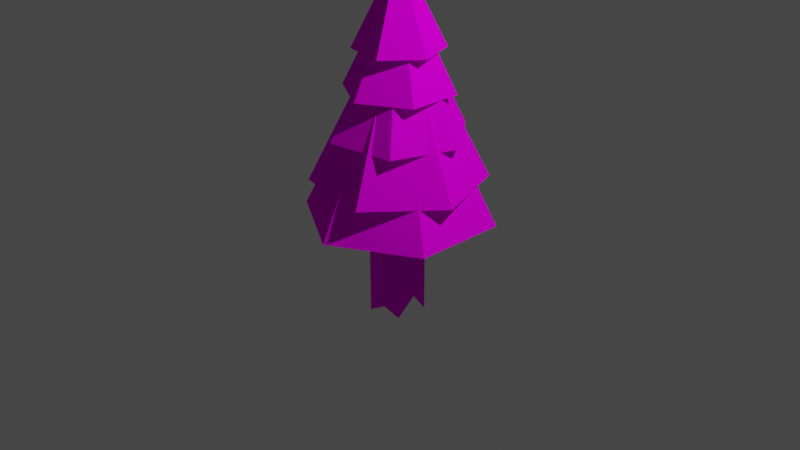 # Source: sapinAtlas.blend  (saved by Blender 2.81.16; exported with 4.5.12 LTS)
import bpy
from mathutils import Matrix  # noqa: F401  (used for matrix-valued properties, if any)

bpy.ops.wm.read_factory_settings(use_empty=True)
scene = bpy.context.scene
scene.name = 'Scene'

# ---- collections
col_collection = bpy.data.collections.new('Collection'); scene.collection.children.link(col_collection)

# ---- images (referenced by path relative to the original .blend; pixels are not part of the script)
import os
ASSET_DIR = os.environ.get("B2B_ASSET_DIR", "")  # directory of the original .blend (textures are referenced by path, not embedded)
HERE = os.path.dirname(os.path.abspath(__file__))  # packed textures are extracted next to this script under _unpacked/

def load_image(name, relpath, width, height, colorspace="sRGB"):
    """Load a texture the original file referenced (path relative to the .blend, or extracted next to this script)."""
    p = next((c for c in (os.path.join(HERE, relpath), os.path.join(ASSET_DIR, relpath)) if relpath and os.path.exists(c)), "")
    if p:
        img = bpy.data.images.load(p, check_existing=True)
        img.name = name
    else:  # same state as the original file: an image datablock whose file is absent (Cycles renders it pink)
        img = bpy.data.images.new(name, width, height)
        img.source = "FILE"
        img.filepath = "//" + (relpath or name)
    img.colorspace_settings.name = colorspace
    return img
img_albedosapin = load_image('albedoSapin', '', 1024, 1024, 'sRGB')

# ---- materials (node trees are filled in below, after node groups)
mat_albedo = bpy.data.materials.new('albedo')

# ---- material node trees
mat_albedo.use_nodes = True; mat_albedo.node_tree.nodes.clear()
_N = mat_albedo.node_tree.nodes; _L = mat_albedo.node_tree.links
n0 = _N.new('ShaderNodeOutputMaterial'); n0.name = 'Material Output'; n0.location = (300, 300)
n1 = _N.new('ShaderNodeBsdfPrincipled'); n1.name = 'Principled BSDF'; n1.location = (10, 300)
n1.distribution = 'GGX'
n1.subsurface_method = 'BURLEY'
n1.inputs[2].default_value = 0.825
n1.inputs[3].default_value = 1.45
n1.inputs[13].default_value = 0.0
n1.inputs[27].default_value = (0.0, 0.0, 0.0, 1.0)
n1.inputs[28].default_value = 1.0
n2 = _N.new('ShaderNodeTexImage'); n2.name = 'Image Texture'; n2.location = (-357, 224)
n2.image = img_albedosapin
_L.new(n1.outputs[0], n0.inputs[0])
_L.new(n2.outputs[0], n1.inputs[0])
n0.is_active_output = True

# ---- world
world_world = bpy.data.worlds.new('World'); scene.world = world_world
world_world.use_nodes = True; world_world.node_tree.nodes.clear()
_N = world_world.node_tree.nodes; _L = world_world.node_tree.links
n0 = _N.new('ShaderNodeOutputWorld'); n0.name = 'World Output'; n0.location = (300, 300)
n1 = _N.new('ShaderNodeBackground'); n1.name = 'Background'; n1.location = (10, 300)
n1.inputs[0].default_value = (0.05088, 0.05088, 0.05088, 1.0)
_L.new(n1.outputs[0], n0.inputs[0])
n0.is_active_output = True
world_world.color = (0.05088, 0.05088, 0.05088)
world_world.use_sun_shadow = False
world_world.sun_shadow_jitter_overblur = 0.0

# ---- cameras
cam_camera = bpy.data.cameras.new('Camera')
cam_camera.clip_end = 100.0
cam_camera.ortho_scale = 7.314

# ---- lights
light_light = bpy.data.lights.new('Light', 'POINT')
light_light.transmission_factor = 0.0
light_light.energy = 1000.0
light_light.shadow_soft_size = 0.1
light_light.shadow_maximum_resolution = 0.006
light_light.use_absolute_resolution = True

# ---- meshes
me_cube = bpy.data.meshes.new('Cube')
me_cube.from_pydata([(0.2045, 0.203, 1.049), (0.1974, 0.1743, -1.032), (0.206, -0.1995, 1.013), (0.1967, -0.1976, -1.007), (-0.1935, 0.234, 1.113), (-0.2082, 0.2156, -0.9419), (-0.202, -0.1653, 0.9509), (-0.2126, -0.2087, -1.07), (-0.2349, 0.01951, -0.942), (0.001514, 0.1989, -0.9724), (0.1992, 0.1715, 0.04435), (-0.2131, -0.2154, 0.04657), (0.1949, -0.1968, 0.02683), (-0.2011, 0.2177, -0.06698), (-0.004935, -0.1719, 0.9056), (0.1976, -0.01128, 0.9859), (0.02076, -0.2277, -0.928), (-0.2125, -0.004577, 1.075), (-0.008068, 0.2176, 1.106), (0.2134, 0.005022, -0.8172), (0.002226, 0.2037, 0.05802), (0.2117, 0.02423, -9.646e-05), (-0.01018, -0.007236, -1.051), (-0.2217, -0.01691, 0.06275), (0.002061, -0.1969, -0.035), (-0.005616, 0.01259, 0.9822), (0.0, 1.0, 0.05877), (0.866, 0.5, 0.05877), (0.866, -0.5, 0.05877), (-8.742e-08, -1.0, 0.05877), (0.0, 0.0, 2.059), (-0.866, -0.5, 0.05877), (-0.866, 0.5, 0.05877), (-0.3078, 0.8457, 0.4588), (0.5785, 0.6894, 0.4588), (0.8863, -0.1563, 0.4588), (0.3078, -0.8457, 0.4588), (0.0, 0.0, 2.259), (-0.5785, -0.6894, 0.4588), (-0.8863, 0.1563, 0.4588), (-0.4628, 0.5516, 0.9388), (0.2463, 0.6766, 0.9388), (0.7091, 0.125, 0.9388), (0.4628, -0.5516, 0.9388), (0.0, 0.0, 2.379), (-0.2463, -0.6766, 0.9388), (-0.7091, -0.125, 0.9388), (-0.4988, 0.288, 1.383), (7.153e-08, 0.576, 1.383), (0.4988, 0.288, 1.383), (0.4988, -0.288, 1.383), (0.0, 0.0, 2.535), (-9.537e-08, -0.576, 1.383), (-0.4988, -0.288, 1.383), (-0.4538, 0.08002, 1.798), (-0.1576, 0.433, 1.798), (0.2962, 0.353, 1.798), (0.4538, -0.08002, 1.798), (0.0, 0.0, 2.72), (0.1576, -0.433, 1.798), (-0.2962, -0.353, 1.798)], [], [(25, 17, 6, 14), (24, 14, 6, 11), (23, 17, 4, 13), (22, 19, 3, 16), (21, 15, 2, 12), (20, 18, 0, 10), (9, 20, 10, 1), (5, 13, 20, 9), (13, 4, 18, 20), (19, 21, 12, 3), (1, 10, 21, 19), (10, 0, 15, 21), (8, 22, 16, 7), (5, 9, 22, 8), (9, 1, 19, 22), (8, 23, 13, 5), (7, 11, 23, 8), (11, 6, 17, 23), (16, 24, 11, 7), (3, 12, 24, 16), (12, 2, 14, 24), (15, 25, 14, 2), (0, 18, 25, 15), (18, 4, 17, 25), (26, 30, 27), (27, 30, 28), (28, 30, 29), (29, 30, 31), (31, 30, 32), (32, 30, 26), (26, 27, 28, 29, 31, 32), (33, 37, 34), (34, 37, 35), (35, 37, 36), (36, 37, 38), (38, 37, 39), (39, 37, 33), (33, 34, 35, 36, 38, 39), (40, 44, 41), (41, 44, 42), (42, 44, 43), (43, 44, 45), (45, 44, 46), (46, 44, 40), (40, 41, 42, 43, 45, 46), (47, 51, 48), (48, 51, 49), (49, 51, 50), (50, 51, 52), (52, 51, 53), (53, 51, 47), (47, 48, 49, 50, 52, 53), (54, 58, 55), (55, 58, 56), (56, 58, 57), (57, 58, 59), (59, 58, 60), (60, 58, 54), (54, 55, 56, 57, 59, 60)])
_uv = me_cube.uv_layers.new(name='UVMap')
_uv.uv.foreach_set('vector', [0.3836, 0.964, 0.3472, 0.964, 0.3472, 0.999, 0.3836, 0.999, 0.001001, 0.9249, 0.1528, 0.9249, 0.1528, 0.8899, 0.001001, 0.8899, 0.999, 0.5916, 0.999, 0.4454, 0.9625, 0.4454, 0.9625, 0.5916, 0.3452, 0.964, 0.3087, 0.964, 0.3087, 0.999, 0.3452, 0.999, 0.001001, 0.962, 0.1528, 0.962, 0.1528, 0.9269, 0.001001, 0.9269, 0.999, 0.4434, 0.999, 0.2973, 0.9625, 0.2973, 0.9625, 0.4434, 0.7702, 0.9249, 0.9221, 0.9249, 0.9221, 0.8899, 0.7702, 0.8899, 0.9605, 0.8879, 0.9605, 0.7417, 0.9241, 0.7417, 0.9241, 0.8879, 0.6164, 0.9249, 0.7682, 0.9249, 0.7682, 0.8899, 0.6164, 0.8899, 0.9605, 0.7397, 0.9605, 0.5936, 0.9241, 0.5936, 0.9241, 0.7397, 0.4625, 0.9249, 0.6144, 0.9249, 0.6144, 0.8899, 0.4625, 0.8899, 0.9221, 0.7397, 0.9221, 0.5936, 0.8856, 0.5936, 0.8856, 0.7397, 0.3836, 0.9269, 0.3472, 0.9269, 0.3472, 0.962, 0.3836, 0.962, 0.3452, 0.9269, 0.3087, 0.9269, 0.3087, 0.962, 0.3452, 0.962, 0.999, 0.9269, 0.9625, 0.9269, 0.9625, 0.962, 0.999, 0.962, 0.1548, 0.9249, 0.3067, 0.9249, 0.3067, 0.8899, 0.1548, 0.8899, 0.8836, 0.7397, 0.8836, 0.5936, 0.8472, 0.5936, 0.8472, 0.7397, 0.1548, 0.962, 0.3067, 0.962, 0.3067, 0.9269, 0.1548, 0.9269, 0.9605, 0.5916, 0.9605, 0.4454, 0.9241, 0.4454, 0.9241, 0.5916, 0.3087, 0.9249, 0.4605, 0.9249, 0.4605, 0.8899, 0.3087, 0.8899, 0.9605, 0.4434, 0.9605, 0.2973, 0.9241, 0.2973, 0.9241, 0.4434, 0.9605, 0.9269, 0.9241, 0.9269, 0.9241, 0.962, 0.9605, 0.962, 0.999, 0.8899, 0.9625, 0.8899, 0.9625, 0.9249, 0.999, 0.9249, 0.9605, 0.8899, 0.9241, 0.8899, 0.9241, 0.9249, 0.9605, 0.9249, 0.9221, 0.4434, 0.6174, 0.4434, 0.9221, 0.2983, 0.6174, 0.7397, 0.7682, 0.4464, 0.7682, 0.7397, 0.6164, 0.2973, 0.9211, 0.2973, 0.6164, 0.4424, 0.6144, 0.7397, 0.3097, 0.7397, 0.6144, 0.5946, 0.6164, 0.4454, 0.6164, 0.7387, 0.7672, 0.4454, 0.3087, 0.5936, 0.6134, 0.5936, 0.3087, 0.7387, 0.4615, 0.2953, 0.3087, 0.2217, 0.3087, 0.07457, 0.4615, 0.001001, 0.6144, 0.07457, 0.6144, 0.2217, 0.4605, 0.5916, 0.4605, 0.2983, 0.3097, 0.5916, 0.3087, 0.2973, 0.3087, 0.5906, 0.4595, 0.2973, 0.4635, 0.5916, 0.6144, 0.2983, 0.6144, 0.5916, 0.3067, 0.5946, 0.002002, 0.7397, 0.3067, 0.7397, 0.001001, 0.5936, 0.3057, 0.5936, 0.001001, 0.7387, 0.4625, 0.2973, 0.4625, 0.5906, 0.6134, 0.2973, 0.3067, 0.518, 0.1538, 0.5916, 0.001001, 0.518, 0.001001, 0.3709, 0.1538, 0.2973, 0.3067, 0.3709, 0.3067, 0.8879, 0.002002, 0.8879, 0.3067, 0.7427, 0.7682, 0.2953, 0.7682, 0.002002, 0.6174, 0.2953, 0.6144, 0.8879, 0.3097, 0.8879, 0.6144, 0.7427, 0.3087, 0.7417, 0.6134, 0.7417, 0.3087, 0.8869, 0.7672, 0.001001, 0.6164, 0.2943, 0.6164, 0.001001, 0.001001, 0.7417, 0.3057, 0.7417, 0.001001, 0.8869, 0.001001, 0.07457, 0.1538, 0.001001, 0.3067, 0.07457, 0.3067, 0.2217, 0.1538, 0.2953, 0.001001, 0.2217, 0.8452, 0.7397, 0.8452, 0.4464, 0.7712, 0.7397, 0.7702, 0.4454, 0.7702, 0.7387, 0.8442, 0.4454, 0.7712, 0.2953, 0.8452, 0.002002, 0.8452, 0.2953, 0.9221, 0.8138, 0.6174, 0.8138, 0.9221, 0.7427, 0.6164, 0.7417, 0.9211, 0.7417, 0.6164, 0.8128, 0.7702, 0.001001, 0.7702, 0.2943, 0.8442, 0.001001, 0.999, 0.03754, 0.999, 0.1106, 0.9231, 0.1471, 0.8472, 0.1106, 0.8472, 0.03754, 0.9231, 0.001001, 0.9221, 0.8168, 0.7712, 0.8879, 0.9221, 0.8879, 0.7682, 0.8168, 0.6174, 0.8879, 0.7682, 0.8879, 0.7702, 0.8869, 0.9211, 0.8158, 0.7702, 0.8158, 0.8482, 0.5916, 0.9221, 0.4464, 0.9221, 0.5916, 0.8472, 0.4454, 0.8472, 0.5906, 0.9211, 0.4454, 0.6164, 0.8869, 0.7672, 0.8158, 0.6164, 0.8158, 0.9231, 0.2953, 0.8472, 0.2588, 0.8472, 0.1857, 0.9231, 0.1491, 0.999, 0.1857, 0.999, 0.2588])
_uv.active_render = True
_uv = me_cube.uv_layers.new(name='UVMap.001')
_uv.uv.foreach_set('vector', [0.75, 0.625, 0.875, 0.625, 0.875, 0.75, 0.75, 0.75, 0.5, 0.875, 0.625, 0.875, 0.625, 1.0, 0.5, 1.0, 0.5, 0.125, 0.625, 0.125, 0.625, 0.25, 0.5, 0.25, 0.25, 0.625, 0.375, 0.625, 0.375, 0.75, 0.25, 0.75, 0.5, 0.625, 0.625, 0.625, 0.625, 0.75, 0.5, 0.75, 0.5, 0.375, 0.625, 0.375, 0.625, 0.5, 0.5, 0.5, 0.375, 0.375, 0.5, 0.375, 0.5, 0.5, 0.375, 0.5, 0.375, 0.25, 0.5, 0.25, 0.5, 0.375, 0.375, 0.375, 0.5, 0.25, 0.625, 0.25, 0.625, 0.375, 0.5, 0.375, 0.375, 0.625, 0.5, 0.625, 0.5, 0.75, 0.375, 0.75, 0.375, 0.5, 0.5, 0.5, 0.5, 0.625, 0.375, 0.625, 0.5, 0.5, 0.625, 0.5, 0.625, 0.625, 0.5, 0.625, 0.125, 0.625, 0.25, 0.625, 0.25, 0.75, 0.125, 0.75, 0.125, 0.5, 0.25, 0.5, 0.25, 0.625, 0.125, 0.625, 0.25, 0.5, 0.375, 0.5, 0.375, 0.625, 0.25, 0.625, 0.375, 0.125, 0.5, 0.125, 0.5, 0.25, 0.375, 0.25, 0.375, 0.0, 0.5, 0.0, 0.5, 0.125, 0.375, 0.125, 0.5, 0.0, 0.625, 0.0, 0.625, 0.125, 0.5, 0.125, 0.375, 0.875, 0.5, 0.875, 0.5, 1.0, 0.375, 1.0, 0.375, 0.75, 0.5, 0.75, 0.5, 0.875, 0.375, 0.875, 0.5, 0.75, 0.625, 0.75, 0.625, 0.875, 0.5, 0.875, 0.625, 0.625, 0.75, 0.625, 0.75, 0.75, 0.625, 0.75, 0.625, 0.5, 0.75, 0.5, 0.75, 0.625, 0.625, 0.625, 0.75, 0.5, 0.875, 0.5, 0.875, 0.625, 0.75, 0.625, 0.25, 0.49, 0.25, 0.25, 0.4578, 0.37, 0.4578, 0.37, 0.25, 0.25, 0.4578, 0.13, 0.4578, 0.13, 0.25, 0.25, 0.25, 0.01, 0.25, 0.01, 0.25, 0.25, 0.04215, 0.13, 0.04215, 0.13, 0.25, 0.25, 0.04215, 0.37, 0.04215, 0.37, 0.25, 0.25, 0.25, 0.49, 0.75, 0.49, 0.9578, 0.37, 0.9578, 0.13, 0.75, 0.01, 0.5422, 0.13, 0.5422, 0.37, 0.25, 0.49, 0.25, 0.25, 0.4578, 0.37, 0.4578, 0.37, 0.25, 0.25, 0.4578, 0.13, 0.4578, 0.13, 0.25, 0.25, 0.25, 0.01, 0.25, 0.01, 0.25, 0.25, 0.04215, 0.13, 0.04215, 0.13, 0.25, 0.25, 0.04215, 0.37, 0.04215, 0.37, 0.25, 0.25, 0.25, 0.49, 0.75, 0.49, 0.9578, 0.37, 0.9578, 0.13, 0.75, 0.01, 0.5422, 0.13, 0.5422, 0.37, 0.25, 0.49, 0.25, 0.25, 0.4578, 0.37, 0.4578, 0.37, 0.25, 0.25, 0.4578, 0.13, 0.4578, 0.13, 0.25, 0.25, 0.25, 0.01, 0.25, 0.01, 0.25, 0.25, 0.04215, 0.13, 0.04215, 0.13, 0.25, 0.25, 0.04215, 0.37, 0.04215, 0.37, 0.25, 0.25, 0.25, 0.49, 0.75, 0.49, 0.9578, 0.37, 0.9578, 0.13, 0.75, 0.01, 0.5422, 0.13, 0.5422, 0.37, 0.25, 0.49, 0.25, 0.25, 0.4578, 0.37, 0.4578, 0.37, 0.25, 0.25, 0.4578, 0.13, 0.4578, 0.13, 0.25, 0.25, 0.25, 0.01, 0.25, 0.01, 0.25, 0.25, 0.04215, 0.13, 0.04215, 0.13, 0.25, 0.25, 0.04215, 0.37, 0.04215, 0.37, 0.25, 0.25, 0.25, 0.49, 0.75, 0.49, 0.9578, 0.37, 0.9578, 0.13, 0.75, 0.01, 0.5422, 0.13, 0.5422, 0.37, 0.25, 0.49, 0.25, 0.25, 0.4578, 0.37, 0.4578, 0.37, 0.25, 0.25, 0.4578, 0.13, 0.4578, 0.13, 0.25, 0.25, 0.25, 0.01, 0.25, 0.01, 0.25, 0.25, 0.04215, 0.13, 0.04215, 0.13, 0.25, 0.25, 0.04215, 0.37, 0.04215, 0.37, 0.25, 0.25, 0.25, 0.49, 0.75, 0.49, 0.9578, 0.37, 0.9578, 0.13, 0.75, 0.01, 0.5422, 0.13, 0.5422, 0.37])
me_cube.materials.append(mat_albedo)
me_cube.use_remesh_preserve_volume = False
me_cube.use_remesh_preserve_attributes = False
me_cube.use_mirror_vertex_groups = False
me_cube.update()

# ---- objects
ob_sapin = bpy.data.objects.new('sapin', me_cube)
ob_light = bpy.data.objects.new('Light', light_light)
ob_camera = bpy.data.objects.new('Camera', cam_camera)

# ---- transforms, parenting, visibility, modifiers, constraints
ob_sapin.location = (0.0, 0.0, 0.0)
ob_sapin.lock_rotations_4d = False
ob_sapin.empty_display_type = 'ARROWS'
ob_sapin.lineart.crease_threshold = 0.0
ob_light.location = (4.076, 1.005, 5.904)
ob_light.rotation_euler = (0.6503, 0.05522, 1.866)
ob_light.lock_rotations_4d = False
ob_light.empty_display_type = 'ARROWS'
ob_light.color = (0.0, 0.0, 0.0, 0.0)
ob_light.lineart.crease_threshold = 0.0
ob_camera.location = (7.359, -6.926, 4.958)
ob_camera.rotation_euler = (1.109, 0.0, 0.8149)
ob_camera.lock_rotations_4d = False
ob_camera.empty_display_type = 'ARROWS'
ob_camera.color = (0.0, 0.0, 0.0, 0.0)
ob_camera.display_type = 'WIRE'
ob_camera.lineart.crease_threshold = 0.0

# ---- collection membership
col_collection.objects.link(ob_sapin)
col_collection.objects.link(ob_light)
col_collection.objects.link(ob_camera)

# ---- scene / render settings (as saved in the file)
scene.camera = ob_camera
scene.frame_start = 1; scene.frame_end = 250; scene.frame_set(1)
scene.render.engine = 'CYCLES'
scene.cycles.use_denoising = False
scene.cycles.samples = 128
scene.cycles.sampling_pattern = 'TABULATED_SOBOL'
scene.cycles.use_adaptive_sampling = False
scene.cycles.use_light_tree = False
scene.view_settings.view_transform = 'Filmic'
bpy.context.view_layer.update()
